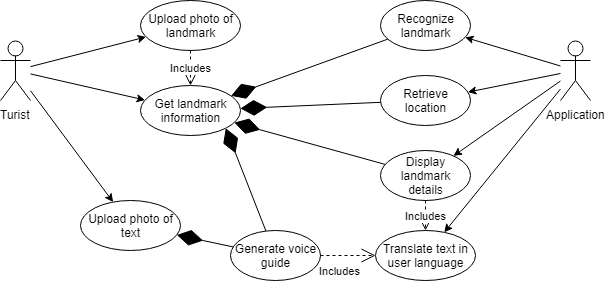

The diagram above was exported from draw.io. Its source (the exported page's mxGraphModel, read from the mxfile embedded in the PNG):
<mxGraphModel dx="1403" dy="493" grid="1" gridSize="10" guides="1" tooltips="1" connect="1" arrows="1" fold="1" page="1" pageScale="1" pageWidth="827" pageHeight="1169" math="0" shadow="0">
  <root>
    <mxCell id="0" />
    <mxCell id="1" parent="0" />
    <mxCell id="TjIGdcaoL12aTClTNneU-1" value="Turist" style="shape=umlActor;verticalLabelPosition=bottom;labelBackgroundColor=#ffffff;verticalAlign=top;html=1;outlineConnect=0;" vertex="1" parent="1">
      <mxGeometry x="40" y="200" width="30" height="60" as="geometry" />
    </mxCell>
    <mxCell id="TjIGdcaoL12aTClTNneU-6" value="Upload photo of landmark" style="ellipse;whiteSpace=wrap;html=1;" vertex="1" parent="1">
      <mxGeometry x="180" y="160" width="100" height="50" as="geometry" />
    </mxCell>
    <mxCell id="TjIGdcaoL12aTClTNneU-7" value="" style="endArrow=classic;html=1;" edge="1" parent="1" source="TjIGdcaoL12aTClTNneU-1" target="TjIGdcaoL12aTClTNneU-6">
      <mxGeometry width="50" height="50" relative="1" as="geometry">
        <mxPoint x="40" y="350" as="sourcePoint" />
        <mxPoint x="90" y="300" as="targetPoint" />
      </mxGeometry>
    </mxCell>
    <mxCell id="TjIGdcaoL12aTClTNneU-8" value="Application" style="shape=umlActor;verticalLabelPosition=bottom;labelBackgroundColor=#ffffff;verticalAlign=top;html=1;outlineConnect=0;" vertex="1" parent="1">
      <mxGeometry x="600" y="200" width="30" height="60" as="geometry" />
    </mxCell>
    <mxCell id="TjIGdcaoL12aTClTNneU-9" value="Recognize landmark" style="ellipse;whiteSpace=wrap;html=1;" vertex="1" parent="1">
      <mxGeometry x="420" y="160" width="90" height="50" as="geometry" />
    </mxCell>
    <mxCell id="TjIGdcaoL12aTClTNneU-10" value="Retrieve location" style="ellipse;whiteSpace=wrap;html=1;" vertex="1" parent="1">
      <mxGeometry x="420" y="235" width="90" height="50" as="geometry" />
    </mxCell>
    <mxCell id="TjIGdcaoL12aTClTNneU-11" value="Display landmark details" style="ellipse;whiteSpace=wrap;html=1;" vertex="1" parent="1">
      <mxGeometry x="420" y="310" width="90" height="50" as="geometry" />
    </mxCell>
    <mxCell id="TjIGdcaoL12aTClTNneU-12" value="Generate voice guide" style="ellipse;whiteSpace=wrap;html=1;" vertex="1" parent="1">
      <mxGeometry x="270" y="390" width="90" height="50" as="geometry" />
    </mxCell>
    <mxCell id="TjIGdcaoL12aTClTNneU-14" value="Get landmark information" style="ellipse;whiteSpace=wrap;html=1;" vertex="1" parent="1">
      <mxGeometry x="180" y="245" width="100" height="50" as="geometry" />
    </mxCell>
    <mxCell id="TjIGdcaoL12aTClTNneU-16" value="" style="endArrow=classic;html=1;" edge="1" parent="1" source="TjIGdcaoL12aTClTNneU-1" target="TjIGdcaoL12aTClTNneU-14">
      <mxGeometry width="50" height="50" relative="1" as="geometry">
        <mxPoint x="80" y="236.13768032752523" as="sourcePoint" />
        <mxPoint x="195.49903180786282" y="206.3980681473049" as="targetPoint" />
      </mxGeometry>
    </mxCell>
    <mxCell id="TjIGdcaoL12aTClTNneU-17" value="" style="endArrow=diamondThin;endFill=1;endSize=24;html=1;" edge="1" parent="1" source="TjIGdcaoL12aTClTNneU-9" target="TjIGdcaoL12aTClTNneU-14">
      <mxGeometry width="160" relative="1" as="geometry">
        <mxPoint x="40" y="460" as="sourcePoint" />
        <mxPoint x="200" y="460" as="targetPoint" />
      </mxGeometry>
    </mxCell>
    <mxCell id="TjIGdcaoL12aTClTNneU-19" value="" style="endArrow=diamondThin;endFill=1;endSize=24;html=1;" edge="1" parent="1" source="TjIGdcaoL12aTClTNneU-10" target="TjIGdcaoL12aTClTNneU-14">
      <mxGeometry width="160" relative="1" as="geometry">
        <mxPoint x="437.2446868843899" y="208.60301722547717" as="sourcePoint" />
        <mxPoint x="280.53612947114107" y="265.36423722948643" as="targetPoint" />
      </mxGeometry>
    </mxCell>
    <mxCell id="TjIGdcaoL12aTClTNneU-20" value="" style="endArrow=diamondThin;endFill=1;endSize=24;html=1;" edge="1" parent="1" source="TjIGdcaoL12aTClTNneU-11" target="TjIGdcaoL12aTClTNneU-14">
      <mxGeometry width="160" relative="1" as="geometry">
        <mxPoint x="447.2446868843899" y="218.60301722547717" as="sourcePoint" />
        <mxPoint x="290.53612947114107" y="275.36423722948643" as="targetPoint" />
      </mxGeometry>
    </mxCell>
    <mxCell id="TjIGdcaoL12aTClTNneU-21" value="" style="endArrow=diamondThin;endFill=1;endSize=24;html=1;entryX=1;entryY=1;entryDx=0;entryDy=0;" edge="1" parent="1" source="TjIGdcaoL12aTClTNneU-12" target="TjIGdcaoL12aTClTNneU-14">
      <mxGeometry width="160" relative="1" as="geometry">
        <mxPoint x="457.2446868843899" y="228.60301722547717" as="sourcePoint" />
        <mxPoint x="300.53612947114107" y="285.36423722948643" as="targetPoint" />
      </mxGeometry>
    </mxCell>
    <mxCell id="TjIGdcaoL12aTClTNneU-22" value="Includes" style="endArrow=open;endSize=12;dashed=1;html=1;" edge="1" parent="1" source="TjIGdcaoL12aTClTNneU-6" target="TjIGdcaoL12aTClTNneU-14">
      <mxGeometry width="160" relative="1" as="geometry">
        <mxPoint x="40" y="460" as="sourcePoint" />
        <mxPoint x="330" y="200" as="targetPoint" />
      </mxGeometry>
    </mxCell>
    <mxCell id="TjIGdcaoL12aTClTNneU-23" value="" style="endArrow=classic;html=1;" edge="1" parent="1" source="TjIGdcaoL12aTClTNneU-8" target="TjIGdcaoL12aTClTNneU-9">
      <mxGeometry width="50" height="50" relative="1" as="geometry">
        <mxPoint x="80" y="236.13768032752523" as="sourcePoint" />
        <mxPoint x="195.49903180786282" y="206.3980681473049" as="targetPoint" />
      </mxGeometry>
    </mxCell>
    <mxCell id="TjIGdcaoL12aTClTNneU-25" value="" style="endArrow=classic;html=1;" edge="1" parent="1" source="TjIGdcaoL12aTClTNneU-8" target="TjIGdcaoL12aTClTNneU-10">
      <mxGeometry width="50" height="50" relative="1" as="geometry">
        <mxPoint x="610" y="235.49144702219178" as="sourcePoint" />
        <mxPoint x="514.6430006056817" y="206.8299747839177" as="targetPoint" />
      </mxGeometry>
    </mxCell>
    <mxCell id="TjIGdcaoL12aTClTNneU-26" value="" style="endArrow=classic;html=1;" edge="1" parent="1" source="TjIGdcaoL12aTClTNneU-8" target="TjIGdcaoL12aTClTNneU-11">
      <mxGeometry width="50" height="50" relative="1" as="geometry">
        <mxPoint x="620" y="245.49144702219178" as="sourcePoint" />
        <mxPoint x="524.6430006056817" y="216.8299747839177" as="targetPoint" />
      </mxGeometry>
    </mxCell>
    <mxCell id="TjIGdcaoL12aTClTNneU-27" value="" style="endArrow=classic;html=1;" edge="1" parent="1" source="TjIGdcaoL12aTClTNneU-8" target="TjIGdcaoL12aTClTNneU-30">
      <mxGeometry width="50" height="50" relative="1" as="geometry">
        <mxPoint x="630" y="255.49144702219178" as="sourcePoint" />
        <mxPoint x="534.6430006056817" y="226.8299747839177" as="targetPoint" />
      </mxGeometry>
    </mxCell>
    <mxCell id="TjIGdcaoL12aTClTNneU-28" value="Upload photo of text" style="ellipse;whiteSpace=wrap;html=1;" vertex="1" parent="1">
      <mxGeometry x="120" y="360" width="100" height="50" as="geometry" />
    </mxCell>
    <mxCell id="TjIGdcaoL12aTClTNneU-29" value="" style="endArrow=classic;html=1;" edge="1" parent="1" source="TjIGdcaoL12aTClTNneU-1" target="TjIGdcaoL12aTClTNneU-28">
      <mxGeometry width="50" height="50" relative="1" as="geometry">
        <mxPoint x="80" y="243.42693204136071" as="sourcePoint" />
        <mxPoint x="194.53698874010547" y="269.5942971503239" as="targetPoint" />
      </mxGeometry>
    </mxCell>
    <mxCell id="TjIGdcaoL12aTClTNneU-30" value="Translate text in user language" style="ellipse;whiteSpace=wrap;html=1;" vertex="1" parent="1">
      <mxGeometry x="415" y="390" width="100" height="50" as="geometry" />
    </mxCell>
    <mxCell id="TjIGdcaoL12aTClTNneU-31" value="Includes" style="endArrow=open;endSize=12;dashed=1;html=1;" edge="1" parent="1" source="TjIGdcaoL12aTClTNneU-11" target="TjIGdcaoL12aTClTNneU-30">
      <mxGeometry width="160" relative="1" as="geometry">
        <mxPoint x="350" y="350" as="sourcePoint" />
        <mxPoint x="240" y="255" as="targetPoint" />
      </mxGeometry>
    </mxCell>
    <mxCell id="TjIGdcaoL12aTClTNneU-32" value="Includes" style="endArrow=open;endSize=12;dashed=1;html=1;" edge="1" parent="1" source="TjIGdcaoL12aTClTNneU-12" target="TjIGdcaoL12aTClTNneU-30">
      <mxGeometry x="-0.2727" y="-15" width="160" relative="1" as="geometry">
        <mxPoint x="475" y="400" as="sourcePoint" />
        <mxPoint x="475" y="370" as="targetPoint" />
        <mxPoint as="offset" />
      </mxGeometry>
    </mxCell>
    <mxCell id="TjIGdcaoL12aTClTNneU-34" value="" style="endArrow=diamondThin;endFill=1;endSize=24;html=1;" edge="1" parent="1" source="TjIGdcaoL12aTClTNneU-12" target="TjIGdcaoL12aTClTNneU-28">
      <mxGeometry width="160" relative="1" as="geometry">
        <mxPoint x="315.44066600507495" y="400.57059090185805" as="sourcePoint" />
        <mxPoint x="275.2758620689656" y="297.68965517241384" as="targetPoint" />
      </mxGeometry>
    </mxCell>
  </root>
</mxGraphModel>